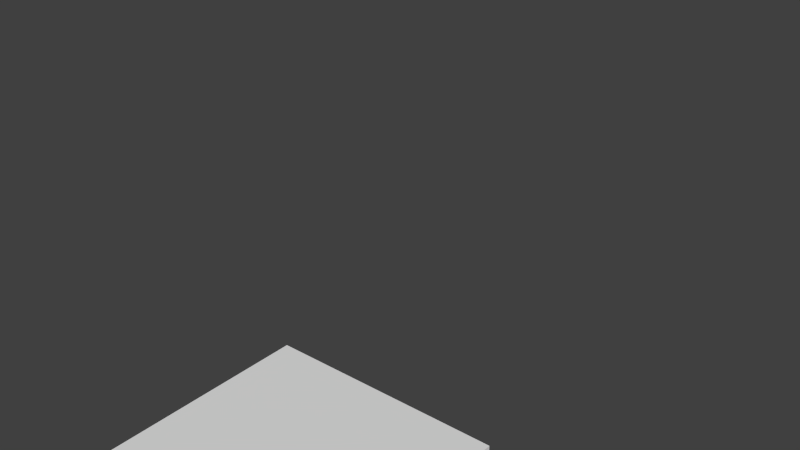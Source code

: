 # Source: MannequinTorso.blend  (saved by Blender 2.69.0; exported with 4.5.12 LTS)
import bpy
from mathutils import Matrix  # noqa: F401  (used for matrix-valued properties, if any)

bpy.ops.wm.read_factory_settings(use_empty=True)
scene = bpy.context.scene
scene.name = 'Scene'

# ---- collections
col_collection_1 = bpy.data.collections.new('Collection 1'); scene.collection.children.link(col_collection_1)

# ---- world
world_world = bpy.data.worlds.new('World'); scene.world = world_world
world_world.color = (0.05088, 0.05088, 0.05088)
world_world.use_sun_shadow = False
world_world.sun_shadow_jitter_overblur = 0.0
world_world.cycles.sampling_method = 'MANUAL'
world_world.cycles.sample_map_resolution = 256

# ---- meshes
me_cube_001 = bpy.data.meshes.new('Cube.001')
me_cube_001.from_pydata([(-0.15, 0.075, 0.3), (-0.15, 0.075, -0.3), (-0.15, -0.075, -0.3), (-0.15, -0.075, 0.3), (0.15, 0.075, 0.3), (0.15, 0.075, -0.3), (6.801e-09, -0.04991, -0.3), (0.15, -0.075, -0.3), (0.009736, -0.04895, -0.3), (-0.009736, -0.04895, -0.3), (0.0191, -0.04611, -0.3), (0.02773, -0.0415, -0.3), (0.03529, -0.03529, -0.3), (-0.0191, -0.04611, -0.3), (0.0415, -0.02773, -0.3), (0.04611, -0.0191, -0.3), (0.04895, -0.009736, -0.3), (0.04991, -4.945e-09, -0.3), (0.04895, 0.009736, -0.3), (0.04611, 0.0191, -0.3), (0.0415, 0.02773, -0.3), (0.03529, 0.03529, -0.3), (0.02773, 0.0415, -0.3), (0.0191, 0.04611, -0.3), (0.009736, 0.04895, -0.3), (-0.02773, -0.0415, -0.3), (1.901e-08, 0.04991, -0.3), (-0.009736, 0.04895, -0.3), (-0.0191, 0.04611, -0.3), (-0.02773, 0.0415, -0.3), (-0.03529, 0.03529, -0.3), (-0.03529, -0.03529, -0.3), (-0.0415, 0.02773, -0.3), (-0.04611, 0.0191, -0.3), (-0.04895, 0.009736, -0.3), (-0.04991, 0.0, -0.3), (-0.04895, -0.009736, -0.3), (-0.04611, -0.0191, -0.3), (-0.0415, -0.02773, -0.3), (0.15, -0.075, 0.3), (-0.02778, 0.0, -0.3406), (-0.03536, 0.0, -0.3344), (-0.03468, 0.006897, -0.3344), (-0.02724, 0.005419, -0.3406), (-0.01877, 0.003733, -0.3452), (-0.01913, 0.0, -0.3452), (-0.03468, -0.006897, -0.3344), (-0.02724, -0.005419, -0.3406), (-0.04157, 0.0, -0.3268), (-0.04077, 0.008111, -0.3268), (-0.03266, 0.01353, -0.3344), (-0.02566, 0.01063, -0.3406), (-0.009755, 0.0, -0.3481), (-0.009567, 0.001903, -0.3481), (-0.01877, -0.003733, -0.3452), (-0.01768, 0.007322, -0.3452), (-0.03266, -0.01353, -0.3344), (-0.02566, -0.01063, -0.3406), (-0.04077, -0.008111, -0.3268), (-0.04619, 0.0, -0.3182), (-0.04531, 0.009012, -0.3182), (-0.03841, 0.01591, -0.3268), (-0.0294, 0.01964, -0.3344), (-0.0231, 0.01543, -0.3406), (1.629e-08, 0.0, -0.349), (-0.009567, -0.001903, -0.3481), (-0.009012, 0.003733, -0.3481), (-0.01768, -0.007322, -0.3452), (-0.01591, 0.01063, -0.3452), (-0.0231, -0.01543, -0.3406), (-0.0294, -0.01964, -0.3344), (-0.03841, -0.01591, -0.3268), (-0.04531, -0.009012, -0.3182), (-0.04904, 0.0, -0.3088), (-0.0481, 0.009567, -0.3088), (-0.04268, 0.01768, -0.3182), (-0.03457, 0.0231, -0.3268), (-0.025, 0.025, -0.3344), (-0.01964, 0.01964, -0.3406), (-0.009012, -0.003733, -0.3481), (-0.008111, 0.005419, -0.3481), (-0.01591, -0.01063, -0.3452), (-0.01353, 0.01353, -0.3452), (-0.01964, -0.01964, -0.3406), (-0.025, -0.025, -0.3344), (-0.03457, -0.0231, -0.3268), (-0.04268, -0.01768, -0.3182), (-0.0481, -0.009567, -0.3088), (-0.04531, 0.01877, -0.3088), (-0.03841, 0.02566, -0.3182), (-0.0294, 0.0294, -0.3268), (-0.01964, 0.0294, -0.3344), (-0.01543, 0.0231, -0.3406), (-0.008111, -0.005419, -0.3481), (-0.006897, 0.006897, -0.3481), (-0.01353, -0.01353, -0.3452), (-0.01063, 0.01591, -0.3452), (-0.01964, -0.0294, -0.3344), (-0.01543, -0.0231, -0.3406), (-0.0294, -0.0294, -0.3268), (-0.03841, -0.02566, -0.3182), (-0.04531, -0.01877, -0.3088), (-0.04077, 0.02724, -0.3088), (-0.03266, 0.03266, -0.3182), (-0.0231, 0.03457, -0.3268), (-0.01353, 0.03266, -0.3344), (-0.01063, 0.02566, -0.3406), (-0.006897, -0.006897, -0.3481), (-0.005419, 0.008111, -0.3481), (-0.01063, -0.01591, -0.3452), (-0.007322, 0.01768, -0.3452), (-0.01353, -0.03266, -0.3344), (-0.01063, -0.02566, -0.3406), (-0.0231, -0.03457, -0.3268), (-0.03266, -0.03266, -0.3182), (-0.04077, -0.02724, -0.3088), (-0.03468, 0.03468, -0.3088), (-0.02566, 0.03841, -0.3182), (-0.01591, 0.03841, -0.3268), (-0.006897, 0.03468, -0.3344), (-0.005419, 0.02724, -0.3406), (-0.005419, -0.008111, -0.3481), (-0.003733, 0.009012, -0.3481), (-0.007322, -0.01768, -0.3452), (-0.003733, 0.01877, -0.3452), (-0.005419, -0.02724, -0.3406), (-0.006897, -0.03468, -0.3344), (-0.01591, -0.03841, -0.3268), (-0.02566, -0.03841, -0.3182), (-0.03468, -0.03468, -0.3088), (-0.02724, 0.04077, -0.3088), (-0.01768, 0.04268, -0.3182), (-0.008111, 0.04077, -0.3268), (1.596e-08, 0.03536, -0.3344), (1.708e-08, 0.02778, -0.3406), (-0.003733, -0.009012, -0.3481), (-0.001903, 0.009567, -0.3481), (-0.003733, -0.01877, -0.3452), (1.521e-08, 0.01913, -0.3452), (9.254e-09, -0.03536, -0.3344), (1.298e-08, -0.02778, -0.3406), (-0.008111, -0.04077, -0.3268), (-0.01768, -0.04268, -0.3182), (-0.02724, -0.04077, -0.3088), (-0.01877, 0.04531, -0.3088), (-0.009012, 0.04531, -0.3182), (1.67e-08, 0.04157, -0.3268), (0.006898, 0.03468, -0.3344), (0.005419, 0.02724, -0.3406), (-0.001903, -0.009567, -0.3481), (1.54e-08, 0.009755, -0.3481), (1.261e-08, -0.01913, -0.3452), (0.003733, 0.01877, -0.3452), (0.006897, -0.03468, -0.3344), (0.005419, -0.02724, -0.3406), (7.019e-09, -0.04157, -0.3268), (-0.009012, -0.04531, -0.3182), (-0.01877, -0.04531, -0.3088), (-0.009567, 0.0481, -0.3088), (1.149e-08, 0.04619, -0.3182), (0.008111, 0.04077, -0.3268), (0.01353, 0.03266, -0.3344), (0.01063, 0.02566, -0.3406), (1.577e-08, -0.009755, -0.3481), (0.001903, 0.009567, -0.3481), (0.003733, -0.01877, -0.3452), (0.007322, 0.01768, -0.3452), (0.01353, -0.03266, -0.3344), (0.01063, -0.02566, -0.3406), (0.008111, -0.04077, -0.3268), (1.596e-08, -0.04619, -0.3182), (-0.009567, -0.0481, -0.3088), (1.968e-08, 0.04904, -0.3088), (0.009012, 0.04531, -0.3182), (0.01591, 0.03841, -0.3268), (0.01964, 0.0294, -0.3344), (0.01543, 0.0231, -0.3406), (0.001903, -0.009567, -0.3481), (0.003733, 0.009012, -0.3481), (0.007322, -0.01768, -0.3452), (0.01063, 0.01591, -0.3452), (0.01964, -0.0294, -0.3344), (0.01543, -0.0231, -0.3406), (0.01591, -0.03841, -0.3268), (0.009012, -0.04531, -0.3182), (4.783e-09, -0.04904, -0.3088), (0.009567, 0.0481, -0.3088), (0.01768, 0.04268, -0.3182), (0.0231, 0.03457, -0.3268), (0.025, 0.025, -0.3344), (0.01964, 0.01964, -0.3406), (0.003733, -0.009012, -0.3481), (0.005419, 0.008111, -0.3481), (0.01063, -0.01591, -0.3452), (0.01353, 0.01353, -0.3452), (0.025, -0.025, -0.3344), (0.01964, -0.01964, -0.3406), (0.0231, -0.03457, -0.3268), (0.01768, -0.04268, -0.3182), (0.009567, -0.0481, -0.3088), (0.01877, 0.04531, -0.3088), (0.02566, 0.03841, -0.3182), (0.0294, 0.0294, -0.3268), (0.0294, 0.01964, -0.3344), (0.0231, 0.01543, -0.3406), (0.005419, -0.008111, -0.3481), (0.006898, 0.006897, -0.3481), (0.01353, -0.01353, -0.3452), (0.01591, 0.01063, -0.3452), (0.0294, -0.01964, -0.3344), (0.0231, -0.01543, -0.3406), (0.0294, -0.0294, -0.3268), (0.02566, -0.03841, -0.3182), (0.01877, -0.04531, -0.3088), (0.02724, 0.04077, -0.3088), (0.03266, 0.03266, -0.3182), (0.03457, 0.0231, -0.3268), (0.03266, 0.01353, -0.3344), (0.02566, 0.01063, -0.3406), (0.006897, -0.006897, -0.3481), (0.008111, 0.005419, -0.3481), (0.01591, -0.01063, -0.3452), (0.01768, 0.007322, -0.3452), (0.03266, -0.01353, -0.3344), (0.02566, -0.01063, -0.3406), (0.03457, -0.0231, -0.3268), (0.03266, -0.03266, -0.3182), (0.02724, -0.04077, -0.3088), (0.03468, 0.03468, -0.3088), (0.03841, 0.02566, -0.3182), (0.03841, 0.01591, -0.3268), (0.03468, 0.006897, -0.3344), (0.02724, 0.005419, -0.3406), (0.008111, -0.005419, -0.3481), (0.009012, 0.003733, -0.3481), (0.01768, -0.007322, -0.3452), (0.01877, 0.003733, -0.3452), (0.03468, -0.006897, -0.3344), (0.02724, -0.005419, -0.3406), (0.03841, -0.01591, -0.3268), (0.03841, -0.02566, -0.3182), (0.03468, -0.03468, -0.3088), (0.04077, 0.02724, -0.3088), (0.04268, 0.01768, -0.3182), (0.04077, 0.008111, -0.3268), (0.03536, -1.292e-09, -0.3344), (0.02778, -5.469e-10, -0.3406), (0.009012, -0.003733, -0.3481), (0.009567, 0.001903, -0.3481), (0.01877, -0.003733, -0.3452), (0.01913, 1.982e-10, -0.3452), (0.04077, -0.008111, -0.3268), (0.04268, -0.01768, -0.3182), (0.04077, -0.02724, -0.3088), (0.04531, 0.01877, -0.3088), (0.04531, 0.009012, -0.3182), (0.04157, -4.272e-09, -0.3268), (0.009567, -0.001903, -0.3481), (0.009755, 1.982e-10, -0.3481), (0.04531, -0.009012, -0.3182), (0.04531, -0.01877, -0.3088), (0.0481, 0.009567, -0.3088), (0.04619, 3.178e-09, -0.3182), (0.0481, -0.009567, -0.3088), (0.04904, -4.272e-09, -0.3088)], [], [(0, 1, 2, 3), (1, 0, 4, 5), (39, 7, 5, 4), (7, 39, 3, 2), (2, 38, 31), (2, 37, 38), (2, 36, 37), (2, 35, 36), (2, 34, 35), (2, 33, 34), (2, 32, 33), (2, 1, 30, 32), (31, 25, 2), (1, 29, 30), (1, 28, 29), (1, 27, 28), (1, 26, 27), (1, 5, 24, 26), (25, 13, 2), (5, 23, 24), (5, 22, 23), (5, 21, 22), (5, 20, 21), (5, 19, 20), (5, 18, 19), (5, 17, 18), (5, 16, 17), (5, 15, 16), (5, 14, 15), (5, 7, 12, 14), (13, 9, 2), (7, 11, 12), (7, 10, 11), (7, 8, 10), (6, 7, 2, 9), (7, 6, 8), (4, 0, 3, 39), (40, 41, 42, 43), (59, 60, 49, 48), (74, 73, 35, 34), (40, 43, 44, 45), (48, 49, 42, 41), (73, 74, 60, 59), (52, 45, 44, 53), (44, 55, 66, 53), (42, 50, 51, 43), (60, 75, 61, 49), (88, 74, 34, 33), (44, 43, 51, 55), (49, 61, 50, 42), (74, 88, 75, 60), (55, 68, 80, 66), (50, 62, 63, 51), (75, 89, 76, 61), (102, 88, 33, 32), (51, 63, 68, 55), (61, 76, 62, 50), (88, 102, 89, 75), (68, 82, 94, 80), (63, 62, 77, 78), (89, 103, 90, 76), (116, 102, 32, 30), (63, 78, 82, 68), (76, 90, 77, 62), (102, 116, 103, 89), (82, 96, 108, 94), (78, 77, 91, 92), (90, 103, 117, 104), (29, 130, 116, 30), (78, 92, 96, 82), (90, 104, 91, 77), (103, 116, 130, 117), (108, 96, 110, 122), (91, 105, 106, 92), (104, 117, 131, 118), (28, 144, 130, 29), (92, 106, 110, 96), (91, 104, 118, 105), (117, 130, 144, 131), (122, 110, 124, 136), (106, 105, 119, 120), (118, 131, 145, 132), (27, 158, 144, 28), (106, 120, 124, 110), (105, 118, 132, 119), (131, 144, 158, 145), (136, 124, 138, 150), (120, 119, 133, 134), (132, 145, 159, 146), (26, 172, 158, 27), (124, 120, 134, 138), (119, 132, 146, 133), (145, 158, 172, 159), (138, 152, 164, 150), (134, 133, 147, 148), (159, 173, 160, 146), (186, 172, 26, 24), (134, 148, 152, 138), (146, 160, 147, 133), (172, 186, 173, 159), (164, 152, 166, 178), (148, 147, 161, 162), (173, 187, 174, 160), (200, 186, 24, 23), (152, 148, 162, 166), (160, 174, 161, 147), (186, 200, 187, 173), (178, 166, 180, 192), (162, 161, 175, 176), (187, 201, 188, 174), (214, 200, 23, 22), (166, 162, 176, 180), (174, 188, 175, 161), (200, 214, 201, 187), (192, 180, 194, 206), (176, 175, 189, 190), (201, 215, 202, 188), (228, 214, 22, 21), (180, 176, 190, 194), (188, 202, 189, 175), (214, 228, 215, 201), (206, 194, 208, 220), (190, 189, 203, 204), (202, 215, 229, 216), (20, 242, 228, 21), (194, 190, 204, 208), (189, 202, 216, 203), (215, 228, 242, 229), (220, 208, 222, 234), (204, 203, 217, 218), (216, 229, 243, 230), (19, 254, 242, 20), (208, 204, 218, 222), (203, 216, 230, 217), (229, 242, 254, 243), (234, 222, 236, 248), (218, 217, 231, 232), (230, 243, 255, 244), (18, 261, 254, 19), (222, 218, 232, 236), (217, 230, 244, 231), (243, 254, 261, 255), (248, 236, 250, 258), (232, 231, 245, 246), (244, 255, 262, 256), (17, 264, 261, 18), (236, 232, 246, 250), (231, 244, 256, 245), (255, 261, 264, 262), (258, 250, 249, 257), (245, 237, 238, 246), (262, 259, 251, 256), (263, 264, 17, 16), (246, 238, 249, 250), (256, 251, 237, 245), (264, 263, 259, 262), (257, 249, 235, 247), (237, 223, 224, 238), (259, 252, 239, 251), (260, 263, 16, 15), (238, 224, 235, 249), (251, 239, 223, 237), (263, 260, 252, 259), (247, 235, 221, 233), (223, 209, 210, 224), (252, 240, 225, 239), (253, 260, 15, 14), (235, 224, 210, 221), (239, 225, 209, 223), (260, 253, 240, 252), (221, 207, 219, 233), (209, 195, 196, 210), (240, 226, 211, 225), (241, 253, 14, 12), (210, 196, 207, 221), (225, 211, 195, 209), (253, 241, 226, 240), (219, 207, 193, 205), (195, 181, 182, 196), (211, 226, 212, 197), (11, 227, 241, 12), (207, 196, 182, 193), (211, 197, 181, 195), (226, 241, 227, 212), (205, 193, 179, 191), (181, 167, 168, 182), (197, 212, 198, 183), (10, 213, 227, 11), (193, 182, 168, 179), (181, 197, 183, 167), (212, 227, 213, 198), (179, 165, 177, 191), (167, 153, 154, 168), (183, 198, 184, 169), (8, 199, 213, 10), (168, 154, 165, 179), (167, 183, 169, 153), (198, 213, 199, 184), (165, 151, 163, 177), (153, 139, 140, 154), (169, 184, 170, 155), (6, 185, 199, 8), (165, 154, 140, 151), (153, 169, 155, 139), (184, 199, 185, 170), (151, 137, 149, 163), (139, 126, 125, 140), (170, 156, 141, 155), (171, 185, 6, 9), (151, 140, 125, 137), (155, 141, 126, 139), (185, 171, 156, 170), (137, 123, 135, 149), (125, 126, 111, 112), (156, 142, 127, 141), (157, 171, 9, 13), (137, 125, 112, 123), (141, 127, 111, 126), (171, 157, 142, 156), (135, 123, 109, 121), (111, 97, 98, 112), (142, 128, 113, 127), (143, 157, 13, 25), (123, 112, 98, 109), (127, 113, 97, 111), (157, 143, 128, 142), (121, 109, 95, 107), (97, 84, 83, 98), (128, 114, 99, 113), (129, 143, 25, 31), (109, 98, 83, 95), (113, 99, 84, 97), (143, 129, 114, 128), (95, 81, 93, 107), (83, 84, 70, 69), (99, 114, 100, 85), (38, 115, 129, 31), (95, 83, 69, 81), (99, 85, 70, 84), (114, 129, 115, 100), (93, 81, 67, 79), (69, 70, 56, 57), (85, 100, 86, 71), (37, 101, 115, 38), (81, 69, 57, 67), (70, 85, 71, 56), (100, 115, 101, 86), (79, 67, 54, 65), (56, 46, 47, 57), (71, 86, 72, 58), (36, 87, 101, 37), (67, 57, 47, 54), (56, 71, 58, 46), (86, 101, 87, 72), (64, 52, 53), (64, 53, 66), (64, 66, 80), (64, 80, 94), (64, 94, 108), (64, 108, 122), (64, 122, 136), (64, 136, 150), (64, 150, 164), (64, 164, 178), (64, 178, 192), (64, 192, 206), (64, 206, 220), (64, 220, 234), (64, 234, 248), (64, 248, 258), (64, 258, 257), (64, 257, 247), (64, 247, 233), (64, 233, 219), (64, 219, 205), (64, 205, 191), (64, 191, 177), (64, 177, 163), (64, 163, 149), (64, 149, 135), (64, 135, 121), (64, 121, 107), (64, 107, 93), (64, 93, 79), (64, 79, 65), (54, 45, 52, 65), (46, 41, 40, 47), (58, 72, 59, 48), (35, 73, 87, 36), (64, 65, 52), (47, 40, 45, 54), (46, 58, 48, 41), (72, 87, 73, 59)])
me_cube_001.use_remesh_preserve_volume = False
me_cube_001.use_remesh_preserve_attributes = False
me_cube_001.use_mirror_vertex_groups = False
me_cube_001.update()
arm_armature = bpy.data.armatures.new('Armature')  # bones are not reproduced

# ---- objects
ob_ribs = bpy.data.objects.new('ribs', arm_armature)
ob_torso = bpy.data.objects.new('Torso', me_cube_001)

# ---- transforms, parenting, visibility, modifiers, constraints
ob_ribs.location = (0.0, 0.0, 0.0)
ob_ribs.show_in_front = True
ob_ribs.lineart.crease_threshold = 0.0
ob_torso.parent = ob_ribs
ob_torso.matrix_parent_inverse = Matrix(((1.0, 0.0, 0.0, 0.0), (0.0, 7.55e-08, 1.0, -0.7613), (0.0, -1.0, 7.55e-08, -9.81e-09), (0.0, 0.0, 0.0, 1.0)))
ob_torso.location = (0.0, 0.0, 0.4283)
ob_torso.lineart.crease_threshold = 0.0

# ---- collection membership
col_collection_1.objects.link(ob_ribs)
col_collection_1.objects.link(ob_torso)

# ---- scene / render settings (as saved in the file)
scene.frame_start = 1; scene.frame_end = 250; scene.frame_set(2)
scene.render.engine = 'BLENDER_EEVEE_NEXT'
scene.render.image_settings.compression = 90
scene.render.resolution_percentage = 50
scene.render.dither_intensity = 0.0
scene.cycles.use_denoising = False
scene.cycles.samples = 10
scene.cycles.sampling_pattern = 'TABULATED_SOBOL'
scene.cycles.light_sampling_threshold = 0.0
scene.cycles.use_adaptive_sampling = False
scene.cycles.use_light_tree = False
scene.cycles.blur_glossy = 0.0
scene.cycles.volume_bounces = 1
scene.cycles.pixel_filter_type = 'GAUSSIAN'
scene.cycles.sample_clamp_indirect = 0.0
scene.view_settings.view_transform = 'Standard'
bpy.context.view_layer.update()

# ---- added for rendering (the .blend has no active camera and no usable light): camera, sun
cam_auto = bpy.data.cameras.new('AutoCamera')
cam_auto.lens = 50.0
cam_auto.sensor_width = 36.0
cam_auto.clip_end = 1000.0
ob_auto_camera = bpy.data.objects.new('AutoCamera', cam_auto)
scene.collection.objects.link(ob_auto_camera)
ob_auto_camera.location = (0.675962, -0.811154, 0.814603)
ob_auto_camera.rotation_euler = (1.09748, -7.21219e-08, 0.694738)
scene.camera = ob_auto_camera
light_auto_sun = bpy.data.lights.new('AutoSun', 'SUN')
light_auto_sun.energy = 3.0
light_auto_sun.angle = 0.0523599
ob_auto_sun = bpy.data.objects.new('AutoSun', light_auto_sun)
scene.collection.objects.link(ob_auto_sun)
ob_auto_sun.rotation_euler = (0.872665, 0.174533, 0.523599)
bpy.context.view_layer.update()
